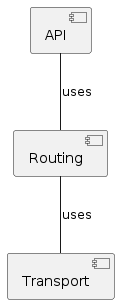

The diagram above was rendered by PlantUML. Its source (embedded in the PNG):
@startuml
component API
component Routing
component Transport

API -- Routing : uses
Routing -- Transport : uses

@enduml